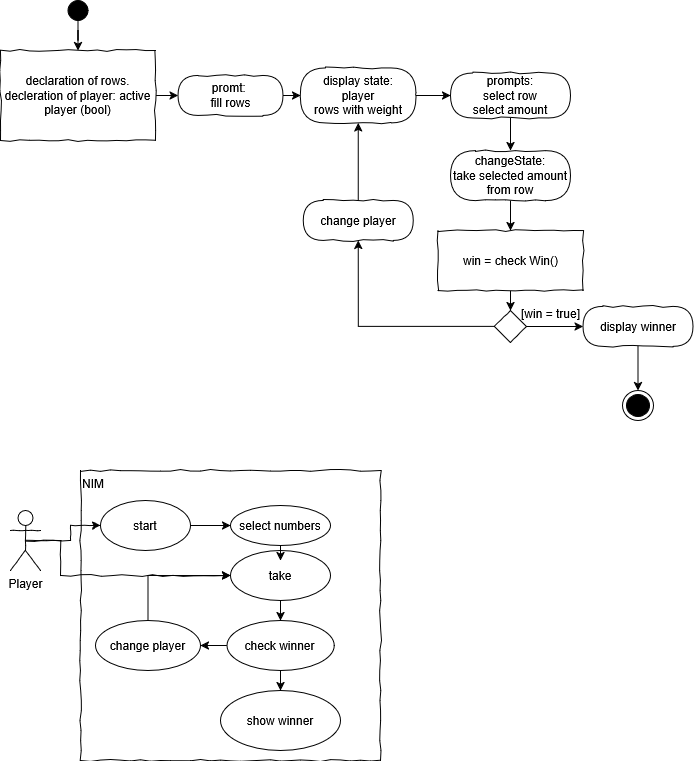

The diagram above was exported from draw.io. Its source (the exported page's mxGraphModel, read from the mxfile embedded in the PNG):
<mxGraphModel dx="1281" dy="563" grid="1" gridSize="10" guides="1" tooltips="1" connect="1" arrows="1" fold="1" page="1" pageScale="1" pageWidth="827" pageHeight="1169" math="0" shadow="0">
  <root>
    <mxCell id="0" />
    <mxCell id="1" parent="0" />
    <mxCell id="c2pHdUF5kFHs2gGUygMx-3" style="edgeStyle=orthogonalEdgeStyle;rounded=0;orthogonalLoop=1;jettySize=auto;html=1;exitX=0.5;exitY=1;exitDx=0;exitDy=0;" parent="1" source="c2pHdUF5kFHs2gGUygMx-1" target="c2pHdUF5kFHs2gGUygMx-2" edge="1">
      <mxGeometry relative="1" as="geometry" />
    </mxCell>
    <mxCell id="c2pHdUF5kFHs2gGUygMx-1" value="" style="ellipse;whiteSpace=wrap;html=1;rounded=0;shadow=0;comic=0;labelBackgroundColor=none;strokeColor=#000000;strokeWidth=1;fillColor=#000000;fontFamily=Verdana;fontSize=12;fontColor=#000000;align=center;comic=1" parent="1" vertex="1">
      <mxGeometry x="107.5" y="10" width="20" height="20" as="geometry" />
    </mxCell>
    <mxCell id="hJps4CJnrLO5FNR2K1wv-47" style="edgeStyle=orthogonalEdgeStyle;rounded=0;orthogonalLoop=1;jettySize=auto;html=1;exitX=1;exitY=0.5;exitDx=0;exitDy=0;entryX=0;entryY=0.5;entryDx=0;entryDy=0;" edge="1" parent="1" source="c2pHdUF5kFHs2gGUygMx-2" target="hJps4CJnrLO5FNR2K1wv-44">
      <mxGeometry relative="1" as="geometry" />
    </mxCell>
    <mxCell id="c2pHdUF5kFHs2gGUygMx-2" value="&lt;div&gt;declaration of rows.&lt;/div&gt;&lt;div&gt;decleration of player: active player (bool)&lt;/div&gt;" style="rounded=0;whiteSpace=wrap;html=1;comic=1;" parent="1" vertex="1">
      <mxGeometry x="40" y="60" width="155" height="90" as="geometry" />
    </mxCell>
    <mxCell id="c2pHdUF5kFHs2gGUygMx-27" value="" style="ellipse;html=1;shape=endState;fillColor=#000000;strokeColor=#000000;comic=1" parent="1" vertex="1">
      <mxGeometry x="661.9999999999998" y="399.9958620689656" width="31" height="30" as="geometry" />
    </mxCell>
    <mxCell id="hJps4CJnrLO5FNR2K1wv-7" style="edgeStyle=orthogonalEdgeStyle;rounded=0;orthogonalLoop=1;jettySize=auto;html=1;exitX=1;exitY=0.5;exitDx=0;exitDy=0;entryX=0;entryY=0.5;entryDx=0;entryDy=0;" edge="1" parent="1" source="hJps4CJnrLO5FNR2K1wv-4" target="hJps4CJnrLO5FNR2K1wv-6">
      <mxGeometry relative="1" as="geometry" />
    </mxCell>
    <mxCell id="hJps4CJnrLO5FNR2K1wv-4" value="&lt;div&gt;display state:&lt;/div&gt;&lt;div&gt;player&lt;/div&gt;&lt;div&gt;rows with weight&lt;/div&gt;" style="rounded=1;whiteSpace=wrap;html=1;absoluteArcSize=1;arcSize=50;strokeWidth=1;shadow=0;comic=1;" vertex="1" parent="1">
      <mxGeometry x="340" y="77.5" width="115.5" height="55" as="geometry" />
    </mxCell>
    <mxCell id="hJps4CJnrLO5FNR2K1wv-10" style="edgeStyle=orthogonalEdgeStyle;rounded=0;orthogonalLoop=1;jettySize=auto;html=1;exitX=0.5;exitY=1;exitDx=0;exitDy=0;entryX=0.5;entryY=0;entryDx=0;entryDy=0;" edge="1" parent="1" source="hJps4CJnrLO5FNR2K1wv-6" target="hJps4CJnrLO5FNR2K1wv-9">
      <mxGeometry relative="1" as="geometry" />
    </mxCell>
    <mxCell id="hJps4CJnrLO5FNR2K1wv-6" value="&lt;div&gt;prompts:&lt;/div&gt;&lt;div&gt;select row&lt;/div&gt;&lt;div&gt;select amount&lt;/div&gt;" style="rounded=1;whiteSpace=wrap;html=1;absoluteArcSize=1;arcSize=50;strokeWidth=1;shadow=0;comic=1;" vertex="1" parent="1">
      <mxGeometry x="490" y="82.5" width="120" height="45" as="geometry" />
    </mxCell>
    <mxCell id="hJps4CJnrLO5FNR2K1wv-14" style="edgeStyle=orthogonalEdgeStyle;rounded=0;orthogonalLoop=1;jettySize=auto;html=1;exitX=0.5;exitY=1;exitDx=0;exitDy=0;entryX=0.5;entryY=0;entryDx=0;entryDy=0;" edge="1" parent="1" source="hJps4CJnrLO5FNR2K1wv-9" target="hJps4CJnrLO5FNR2K1wv-13">
      <mxGeometry relative="1" as="geometry" />
    </mxCell>
    <mxCell id="hJps4CJnrLO5FNR2K1wv-9" value="&lt;div&gt;changeState:&lt;/div&gt;&lt;div&gt;take selected amount from row&lt;/div&gt;" style="rounded=1;whiteSpace=wrap;html=1;absoluteArcSize=1;arcSize=50;strokeWidth=1;shadow=0;comic=1;" vertex="1" parent="1">
      <mxGeometry x="490" y="160" width="120" height="50" as="geometry" />
    </mxCell>
    <mxCell id="hJps4CJnrLO5FNR2K1wv-16" style="edgeStyle=orthogonalEdgeStyle;rounded=0;orthogonalLoop=1;jettySize=auto;html=1;exitX=0.5;exitY=1;exitDx=0;exitDy=0;entryX=0.5;entryY=0;entryDx=0;entryDy=0;" edge="1" parent="1" source="hJps4CJnrLO5FNR2K1wv-13" target="hJps4CJnrLO5FNR2K1wv-15">
      <mxGeometry relative="1" as="geometry" />
    </mxCell>
    <mxCell id="hJps4CJnrLO5FNR2K1wv-13" value="win = check Win()" style="rounded=0;whiteSpace=wrap;html=1;comic=1;" vertex="1" parent="1">
      <mxGeometry x="477.5" y="240" width="145" height="60" as="geometry" />
    </mxCell>
    <mxCell id="hJps4CJnrLO5FNR2K1wv-19" style="edgeStyle=orthogonalEdgeStyle;rounded=0;orthogonalLoop=1;jettySize=auto;html=1;exitX=1;exitY=0.5;exitDx=0;exitDy=0;entryX=0;entryY=0.5;entryDx=0;entryDy=0;" edge="1" parent="1" source="hJps4CJnrLO5FNR2K1wv-15" target="hJps4CJnrLO5FNR2K1wv-18">
      <mxGeometry relative="1" as="geometry" />
    </mxCell>
    <mxCell id="hJps4CJnrLO5FNR2K1wv-22" style="edgeStyle=orthogonalEdgeStyle;rounded=0;orthogonalLoop=1;jettySize=auto;html=1;exitX=0;exitY=0.5;exitDx=0;exitDy=0;entryX=0.5;entryY=1;entryDx=0;entryDy=0;" edge="1" parent="1" source="hJps4CJnrLO5FNR2K1wv-15" target="hJps4CJnrLO5FNR2K1wv-23">
      <mxGeometry relative="1" as="geometry">
        <mxPoint x="400" y="336" as="targetPoint" />
      </mxGeometry>
    </mxCell>
    <mxCell id="hJps4CJnrLO5FNR2K1wv-15" value="" style="rhombus;whiteSpace=wrap;html=1;rounded=0;shadow=0;glass=0;comic=1;strokeColor=#000000;align=left;" vertex="1" parent="1">
      <mxGeometry x="534" y="320" width="32" height="32" as="geometry" />
    </mxCell>
    <mxCell id="hJps4CJnrLO5FNR2K1wv-21" style="edgeStyle=orthogonalEdgeStyle;rounded=0;orthogonalLoop=1;jettySize=auto;html=1;exitX=0.5;exitY=1;exitDx=0;exitDy=0;entryX=0.5;entryY=0;entryDx=0;entryDy=0;" edge="1" parent="1" source="hJps4CJnrLO5FNR2K1wv-18" target="c2pHdUF5kFHs2gGUygMx-27">
      <mxGeometry relative="1" as="geometry" />
    </mxCell>
    <mxCell id="hJps4CJnrLO5FNR2K1wv-18" value="display winner" style="rounded=1;whiteSpace=wrap;html=1;absoluteArcSize=1;arcSize=50;strokeWidth=1;shadow=0;comic=1;" vertex="1" parent="1">
      <mxGeometry x="622.5" y="316" width="110" height="40" as="geometry" />
    </mxCell>
    <mxCell id="hJps4CJnrLO5FNR2K1wv-24" style="edgeStyle=orthogonalEdgeStyle;rounded=0;orthogonalLoop=1;jettySize=auto;html=1;exitX=0.5;exitY=0;exitDx=0;exitDy=0;entryX=0.5;entryY=1;entryDx=0;entryDy=0;" edge="1" parent="1" source="hJps4CJnrLO5FNR2K1wv-23" target="hJps4CJnrLO5FNR2K1wv-4">
      <mxGeometry relative="1" as="geometry" />
    </mxCell>
    <mxCell id="hJps4CJnrLO5FNR2K1wv-23" value="change player" style="rounded=1;whiteSpace=wrap;html=1;absoluteArcSize=1;arcSize=50;strokeWidth=1;shadow=0;comic=1;" vertex="1" parent="1">
      <mxGeometry x="342.75" y="210" width="110" height="40" as="geometry" />
    </mxCell>
    <mxCell id="hJps4CJnrLO5FNR2K1wv-25" value="[win = true]" style="text;html=1;align=center;verticalAlign=middle;resizable=0;points=[];autosize=1;strokeColor=none;fillColor=none;" vertex="1" parent="1">
      <mxGeometry x="550" y="308" width="80" height="30" as="geometry" />
    </mxCell>
    <mxCell id="hJps4CJnrLO5FNR2K1wv-26" value="Player" style="shape=umlActor;verticalLabelPosition=bottom;labelBackgroundColor=#ffffff;verticalAlign=top;html=1;rounded=1;shadow=0;comic=1;strokeWidth=1;comic=1" vertex="1" parent="1">
      <mxGeometry x="50" y="520" width="30" height="60" as="geometry" />
    </mxCell>
    <mxCell id="hJps4CJnrLO5FNR2K1wv-27" value="NIM" style="rounded=0;whiteSpace=wrap;html=1;shadow=0;glass=0;comic=1;strokeColor=#000000;labelPosition=center;verticalLabelPosition=middle;align=left;verticalAlign=top;absoluteArcSize=1;arcSize=50;" vertex="1" parent="1">
      <mxGeometry x="120" y="480" width="300" height="290" as="geometry" />
    </mxCell>
    <mxCell id="hJps4CJnrLO5FNR2K1wv-52" style="edgeStyle=orthogonalEdgeStyle;rounded=0;orthogonalLoop=1;jettySize=auto;html=1;exitX=1;exitY=0.5;exitDx=0;exitDy=0;entryX=0;entryY=0.5;entryDx=0;entryDy=0;" edge="1" parent="1" source="hJps4CJnrLO5FNR2K1wv-28" target="hJps4CJnrLO5FNR2K1wv-50">
      <mxGeometry relative="1" as="geometry" />
    </mxCell>
    <mxCell id="hJps4CJnrLO5FNR2K1wv-28" value="start" style="ellipse;whiteSpace=wrap;html=1;rounded=1;shadow=0;strokeWidth=1;comic=1;" vertex="1" parent="1">
      <mxGeometry x="140" y="510" width="90" height="50" as="geometry" />
    </mxCell>
    <mxCell id="hJps4CJnrLO5FNR2K1wv-42" style="edgeStyle=orthogonalEdgeStyle;rounded=0;orthogonalLoop=1;jettySize=auto;html=1;exitX=0.5;exitY=1;exitDx=0;exitDy=0;entryX=0.5;entryY=0;entryDx=0;entryDy=0;" edge="1" parent="1" source="hJps4CJnrLO5FNR2K1wv-30" target="hJps4CJnrLO5FNR2K1wv-37">
      <mxGeometry relative="1" as="geometry" />
    </mxCell>
    <mxCell id="hJps4CJnrLO5FNR2K1wv-30" value="take" style="ellipse;whiteSpace=wrap;html=1;rounded=1;shadow=0;strokeWidth=1;comic=1;" vertex="1" parent="1">
      <mxGeometry x="270" y="560" width="100" height="50" as="geometry" />
    </mxCell>
    <mxCell id="hJps4CJnrLO5FNR2K1wv-33" value="" style="edgeStyle=orthogonalEdgeStyle;rounded=0;html=1;jettySize=auto;orthogonalLoop=1;comic=1;entryX=0;entryY=0.5;entryDx=0;entryDy=0;exitX=0.5;exitY=0.5;exitDx=0;exitDy=0;exitPerimeter=0;" edge="1" parent="1" source="hJps4CJnrLO5FNR2K1wv-26" target="hJps4CJnrLO5FNR2K1wv-28">
      <mxGeometry relative="1" as="geometry">
        <mxPoint x="90" y="570" as="sourcePoint" />
        <mxPoint x="70" y="376" as="targetPoint" />
        <Array as="points" />
      </mxGeometry>
    </mxCell>
    <mxCell id="hJps4CJnrLO5FNR2K1wv-36" value="" style="edgeStyle=orthogonalEdgeStyle;rounded=0;html=1;jettySize=auto;orthogonalLoop=1;comic=1;entryX=0;entryY=0.5;entryDx=0;entryDy=0;exitX=0.5;exitY=0.5;exitDx=0;exitDy=0;exitPerimeter=0;" edge="1" parent="1" source="hJps4CJnrLO5FNR2K1wv-26" target="hJps4CJnrLO5FNR2K1wv-30">
      <mxGeometry relative="1" as="geometry">
        <mxPoint x="410" y="380" as="sourcePoint" />
        <mxPoint x="410" y="416" as="targetPoint" />
        <Array as="points">
          <mxPoint x="100" y="550" />
          <mxPoint x="100" y="585" />
        </Array>
      </mxGeometry>
    </mxCell>
    <mxCell id="hJps4CJnrLO5FNR2K1wv-40" style="edgeStyle=orthogonalEdgeStyle;rounded=0;orthogonalLoop=1;jettySize=auto;html=1;exitX=0;exitY=0.5;exitDx=0;exitDy=0;entryX=1;entryY=0.5;entryDx=0;entryDy=0;" edge="1" parent="1" source="hJps4CJnrLO5FNR2K1wv-37" target="hJps4CJnrLO5FNR2K1wv-39">
      <mxGeometry relative="1" as="geometry" />
    </mxCell>
    <mxCell id="hJps4CJnrLO5FNR2K1wv-43" style="edgeStyle=orthogonalEdgeStyle;rounded=0;orthogonalLoop=1;jettySize=auto;html=1;exitX=0.5;exitY=1;exitDx=0;exitDy=0;entryX=0.5;entryY=0;entryDx=0;entryDy=0;" edge="1" parent="1" source="hJps4CJnrLO5FNR2K1wv-37" target="hJps4CJnrLO5FNR2K1wv-38">
      <mxGeometry relative="1" as="geometry" />
    </mxCell>
    <mxCell id="hJps4CJnrLO5FNR2K1wv-37" value="check winner" style="ellipse;whiteSpace=wrap;html=1;rounded=1;shadow=0;strokeWidth=1;comic=1;" vertex="1" parent="1">
      <mxGeometry x="266.38" y="630" width="107.25" height="50" as="geometry" />
    </mxCell>
    <mxCell id="hJps4CJnrLO5FNR2K1wv-38" value="show winner" style="ellipse;whiteSpace=wrap;html=1;rounded=1;shadow=0;strokeWidth=1;comic=1;" vertex="1" parent="1">
      <mxGeometry x="260" y="700" width="120" height="60" as="geometry" />
    </mxCell>
    <mxCell id="hJps4CJnrLO5FNR2K1wv-41" style="edgeStyle=orthogonalEdgeStyle;rounded=0;orthogonalLoop=1;jettySize=auto;html=1;exitX=0.5;exitY=0;exitDx=0;exitDy=0;entryX=0;entryY=0.5;entryDx=0;entryDy=0;" edge="1" parent="1" source="hJps4CJnrLO5FNR2K1wv-39" target="hJps4CJnrLO5FNR2K1wv-30">
      <mxGeometry relative="1" as="geometry" />
    </mxCell>
    <mxCell id="hJps4CJnrLO5FNR2K1wv-39" value="change player" style="ellipse;whiteSpace=wrap;html=1;rounded=1;shadow=0;strokeWidth=1;comic=1;" vertex="1" parent="1">
      <mxGeometry x="135" y="630" width="105" height="50" as="geometry" />
    </mxCell>
    <mxCell id="hJps4CJnrLO5FNR2K1wv-48" style="edgeStyle=orthogonalEdgeStyle;rounded=0;orthogonalLoop=1;jettySize=auto;html=1;exitX=1;exitY=0.5;exitDx=0;exitDy=0;entryX=0;entryY=0.5;entryDx=0;entryDy=0;" edge="1" parent="1" source="hJps4CJnrLO5FNR2K1wv-44" target="hJps4CJnrLO5FNR2K1wv-4">
      <mxGeometry relative="1" as="geometry" />
    </mxCell>
    <mxCell id="hJps4CJnrLO5FNR2K1wv-44" value="&lt;div&gt;promt:&amp;nbsp;&lt;/div&gt;&lt;div&gt;fill rows&lt;/div&gt;" style="rounded=1;whiteSpace=wrap;html=1;absoluteArcSize=1;arcSize=50;strokeWidth=1;shadow=0;comic=1;" vertex="1" parent="1">
      <mxGeometry x="217.5" y="85" width="105" height="40" as="geometry" />
    </mxCell>
    <mxCell id="hJps4CJnrLO5FNR2K1wv-50" value="select numbers" style="ellipse;whiteSpace=wrap;html=1;rounded=1;shadow=0;strokeWidth=1;comic=1;" vertex="1" parent="1">
      <mxGeometry x="270" y="515" width="100" height="40" as="geometry" />
    </mxCell>
    <mxCell id="hJps4CJnrLO5FNR2K1wv-51" style="edgeStyle=orthogonalEdgeStyle;rounded=0;orthogonalLoop=1;jettySize=auto;html=1;exitX=0.5;exitY=1;exitDx=0;exitDy=0;entryX=0.5;entryY=0.2;entryDx=0;entryDy=0;entryPerimeter=0;" edge="1" parent="1" source="hJps4CJnrLO5FNR2K1wv-50" target="hJps4CJnrLO5FNR2K1wv-30">
      <mxGeometry relative="1" as="geometry" />
    </mxCell>
  </root>
</mxGraphModel>